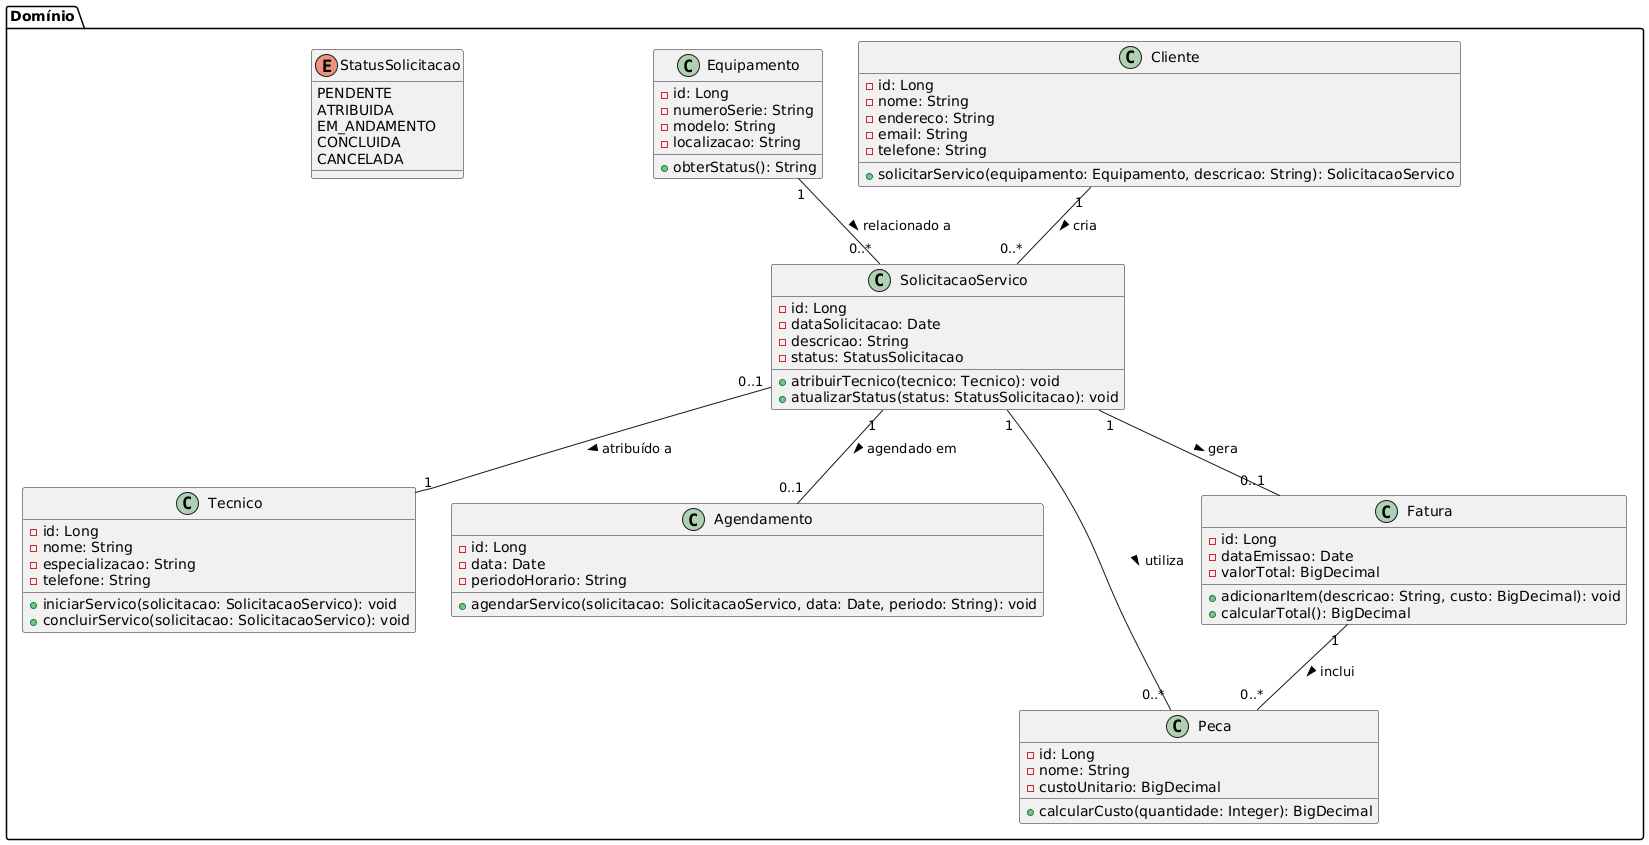

The diagram above was rendered by PlantUML. Its source (embedded in the PNG):
@startuml
' Definição de pacote (opcional)
package "Domínio" {
  class Cliente {
    - id: Long
    - nome: String
    - endereco: String
    - email: String
    - telefone: String
    + solicitarServico(equipamento: Equipamento, descricao: String): SolicitacaoServico
  }

  class Equipamento {
    - id: Long
    - numeroSerie: String
    - modelo: String
    - localizacao: String
    + obterStatus(): String
  }

  class SolicitacaoServico {
    - id: Long
    - dataSolicitacao: Date
    - descricao: String
    - status: StatusSolicitacao
    + atribuirTecnico(tecnico: Tecnico): void
    + atualizarStatus(status: StatusSolicitacao): void
  }

  enum StatusSolicitacao {
    PENDENTE
    ATRIBUIDA
    EM_ANDAMENTO
    CONCLUIDA
    CANCELADA
  }

  class Tecnico {
    - id: Long
    - nome: String
    - especializacao: String
    - telefone: String
    + iniciarServico(solicitacao: SolicitacaoServico): void
    + concluirServico(solicitacao: SolicitacaoServico): void
  }

  class Agendamento {
    - id: Long
    - data: Date
    - periodoHorario: String
    + agendarServico(solicitacao: SolicitacaoServico, data: Date, periodo: String): void
  }

  class Peca {
    - id: Long
    - nome: String
    - custoUnitario: BigDecimal
    + calcularCusto(quantidade: Integer): BigDecimal
  }

  class Fatura {
    - id: Long
    - dataEmissao: Date
    - valorTotal: BigDecimal
    + adicionarItem(descricao: String, custo: BigDecimal): void
    + calcularTotal(): BigDecimal
  }
}

' Relacionamentos
Cliente "1" -- "0..*" SolicitacaoServico : cria >
Equipamento "1" -- "0..*" SolicitacaoServico : relacionado a >
SolicitacaoServico "0..1" -- "1" Tecnico : atribuído a >
SolicitacaoServico "1" -- "0..1" Agendamento : agendado em >
SolicitacaoServico "1" -- "0..*" Peca : utiliza >
SolicitacaoServico "1" -- "0..1" Fatura : gera >
Fatura "1" -- "0..*" Peca : inclui >
@enduml